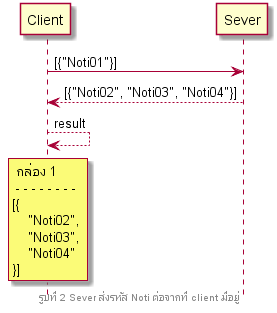

The diagram above was rendered by PlantUML. Its source (embedded in the PNG):
@startuml
hide footbox
footer รูปที่ 2 Sever ส่งรหัส Noti ต่อจากที่ client มีอยู่

Client -> Sever : [{"Noti01"}]
Sever --> Client : [{"Noti02", "Noti03", "Noti04"}]
Client --> Client : result 
rnote over Client
 กล่อง 1
 - - - - - - - -
[{
    "Noti02", 
    "Noti03", 
    "Noti04"
}]
endrnote
@enduml